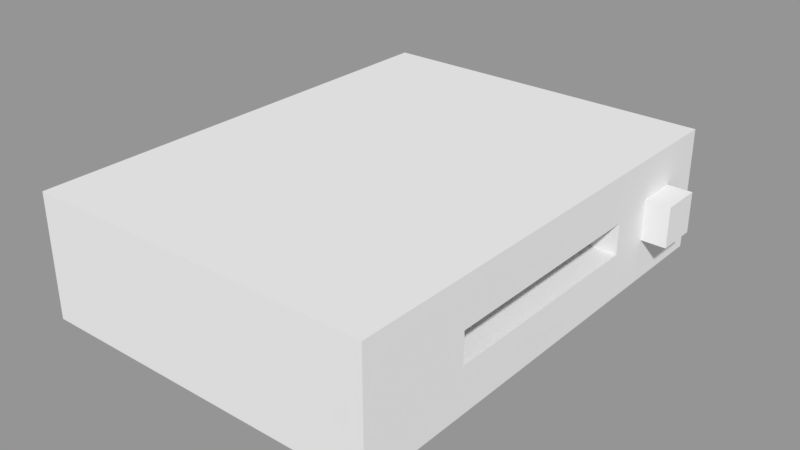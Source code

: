 # Source: VHS_Machine.blend  (saved by Blender 2.79.0; exported with 4.5.12 LTS)
import bpy
from mathutils import Matrix  # noqa: F401  (used for matrix-valued properties, if any)

bpy.ops.wm.read_factory_settings(use_empty=True)
scene = bpy.context.scene
scene.name = 'Scene'

# ---- collections
col_collection_1 = bpy.data.collections.new('Collection 1'); scene.collection.children.link(col_collection_1)

# ---- materials (node trees are filled in below, after node groups)
mat_material_001 = bpy.data.materials.new('Material.001')
mat_material_001.alpha_threshold = 0.0
mat_material_001.use_transparent_shadow = False
mat_material_001.roughness = 0.5
mat_material_001.line_color = (0.0, 0.0, 0.0, 1.0)
mat_material = bpy.data.materials.new('Material')
mat_material.alpha_threshold = 0.0
mat_material.use_transparent_shadow = False
mat_material.roughness = 0.5
mat_material.line_color = (0.0, 0.0, 0.0, 1.0)

# ---- material node trees

# ---- meshes
me_cube_001 = bpy.data.meshes.new('Cube.001')
me_cube_001.from_pydata([(1.0, 1.0, -1.0), (1.0, -1.0, -1.0), (-1.0, -1.0, -1.0), (-1.0, 1.0, -1.0), (1.0, 1.0, 1.0), (1.0, -1.0, 1.0), (-1.0, -1.0, 1.0), (-1.0, 1.0, 1.0)], [], [(0, 1, 2, 3), (4, 7, 6, 5), (0, 4, 5, 1), (1, 5, 6, 2), (2, 6, 7, 3), (4, 0, 3, 7)])
me_cube_001.materials.append(mat_material_001)
me_cube_001.use_remesh_preserve_volume = False
me_cube_001.use_remesh_preserve_attributes = False
me_cube_001.use_mirror_vertex_groups = False
me_cube_001.update()
me_cube = bpy.data.meshes.new('Cube')
me_cube.from_pydata([(0.1227, -0.2603, 0.2571), (0.1227, 0.2187, 0.2571), (0.1227, -0.2603, 0.4345), (0.1227, 0.2187, 0.4345), (0.4315, 0.5, -4.768e-06), (0.4315, -0.5, -4.768e-06), (-0.5685, -0.5, -4.768e-06), (-0.5685, 0.5, -4.768e-06), (0.4315, 0.5, 0.7016), (0.4315, -0.5, 0.7016), (-0.5685, -0.5, 0.7016), (-0.5685, 0.5, 0.7016), (0.4315, -0.2603, 0.4345), (0.4315, -0.2603, 0.2571), (0.4315, 0.2187, 0.4345), (0.4315, 0.2187, 0.2571)], [], [(0, 1, 3, 2), (4, 5, 6, 7), (8, 11, 10, 9), (4, 8, 15, 13, 12, 9, 5), (5, 9, 10, 6), (6, 10, 11, 7), (8, 4, 7, 11), (12, 2, 3, 14), (15, 1, 0, 13), (9, 12, 14, 15, 8), (14, 3, 1, 15), (13, 0, 2, 12)])
me_cube.materials.append(mat_material)
me_cube.use_remesh_preserve_volume = False
me_cube.use_remesh_preserve_attributes = False
me_cube.use_mirror_vertex_groups = False
me_cube.update()

# ---- objects
ob_eject_button = bpy.data.objects.new('Eject Button', me_cube_001)
ob_vhs_machine = bpy.data.objects.new('VHS Machine', me_cube)

# ---- transforms, parenting, visibility, modifiers, constraints
ob_eject_button.location = (0.1323, 0.1433, 0.05311)
ob_eject_button.scale = (0.01859, 0.01776, 0.01745)
ob_eject_button.lock_rotations_4d = False
ob_eject_button.empty_display_type = 'ARROWS'
ob_eject_button.lineart.crease_threshold = 0.0
ob_vhs_machine.location = (0.0, 0.0, 0.0)
ob_vhs_machine.scale = (0.3, 0.4, 0.15)
ob_vhs_machine.lock_rotations_4d = False
ob_vhs_machine.empty_display_type = 'ARROWS'
ob_vhs_machine.lineart.crease_threshold = 0.0

# ---- collection membership
col_collection_1.objects.link(ob_eject_button)
col_collection_1.objects.link(ob_vhs_machine)

# ---- scene / render settings (as saved in the file)
scene.frame_start = 1; scene.frame_end = 250; scene.frame_set(1)
scene.render.engine = 'BLENDER_EEVEE_NEXT'
scene.render.resolution_percentage = 50
scene.render.dither_intensity = 0.0
scene.cycles.use_denoising = False
scene.cycles.samples = 128
scene.cycles.sampling_pattern = 'TABULATED_SOBOL'
scene.cycles.use_adaptive_sampling = False
scene.cycles.use_light_tree = False
scene.cycles.blur_glossy = 0.0
scene.cycles.sample_clamp_indirect = 0.0
scene.view_settings.view_transform = 'Standard'
bpy.context.view_layer.update()

# ---- added for rendering (the .blend has no active camera and no usable light): camera, sun + grey world if the file has none
cam_auto = bpy.data.cameras.new('AutoCamera')
cam_auto.lens = 50.0
cam_auto.sensor_width = 36.0
cam_auto.clip_end = 1000.0
ob_auto_camera = bpy.data.objects.new('AutoCamera', cam_auto)
scene.collection.objects.link(ob_auto_camera)
ob_auto_camera.location = (0.474829, -0.581598, 0.440353)
ob_auto_camera.rotation_euler = (1.09748, -7.21219e-08, 0.694738)
scene.camera = ob_auto_camera
light_auto_sun = bpy.data.lights.new('AutoSun', 'SUN')
light_auto_sun.energy = 3.0
light_auto_sun.angle = 0.0523599
ob_auto_sun = bpy.data.objects.new('AutoSun', light_auto_sun)
scene.collection.objects.link(ob_auto_sun)
ob_auto_sun.rotation_euler = (0.872665, 0.174533, 0.523599)
if scene.world is None:
    world_auto = bpy.data.worlds.new('AutoWorld')
    world_auto.color = (0.3, 0.3, 0.3)
    scene.world = world_auto
bpy.context.view_layer.update()
